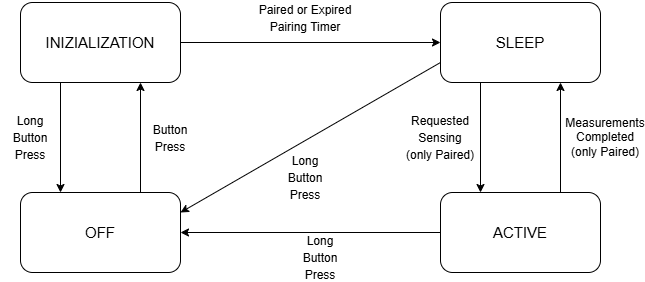

The diagram above was exported from draw.io. Its source (the exported page's mxGraphModel, read from the mxfile embedded in the PNG):
<mxGraphModel dx="1030" dy="527" grid="1" gridSize="10" guides="1" tooltips="1" connect="1" arrows="1" fold="1" page="1" pageScale="1" pageWidth="1169" pageHeight="827" math="0" shadow="0">
  <root>
    <mxCell id="FaEnXdDdCiIK3TPZG2ub-0" />
    <mxCell id="FaEnXdDdCiIK3TPZG2ub-1" parent="FaEnXdDdCiIK3TPZG2ub-0" />
    <mxCell id="FaEnXdDdCiIK3TPZG2ub-2" parent="FaEnXdDdCiIK3TPZG2ub-1" style="rounded=1;whiteSpace=wrap;html=1;" value="&lt;span style=&quot;font-size: 15px;&quot;&gt;OFF&lt;/span&gt;" vertex="1">
      <mxGeometry height="80" width="160" x="280" y="550" as="geometry" />
    </mxCell>
    <mxCell id="FaEnXdDdCiIK3TPZG2ub-3" parent="FaEnXdDdCiIK3TPZG2ub-1" style="rounded=1;whiteSpace=wrap;html=1;" value="&lt;font style=&quot;font-size: 15px;&quot;&gt;INIZIALIZATION&lt;/font&gt;" vertex="1">
      <mxGeometry height="80" width="160" x="280" y="360" as="geometry" />
    </mxCell>
    <mxCell id="FaEnXdDdCiIK3TPZG2ub-4" edge="1" parent="FaEnXdDdCiIK3TPZG2ub-1" style="endArrow=classic;html=1;rounded=0;entryX=0.5;entryY=1;entryDx=0;entryDy=0;" value="">
      <mxGeometry height="50" relative="1" width="50" as="geometry">
        <mxPoint x="400" y="550" as="sourcePoint" />
        <mxPoint x="400" y="440" as="targetPoint" />
      </mxGeometry>
    </mxCell>
    <mxCell id="FaEnXdDdCiIK3TPZG2ub-5" parent="FaEnXdDdCiIK3TPZG2ub-1" style="text;html=1;whiteSpace=wrap;strokeColor=none;fillColor=none;align=center;verticalAlign=middle;rounded=0;fontSize=14;" value="&lt;font style=&quot;font-size: 12px;&quot;&gt;Button Press&lt;/font&gt;" vertex="1">
      <mxGeometry height="30" width="60" x="400" y="480" as="geometry" />
    </mxCell>
    <mxCell id="FaEnXdDdCiIK3TPZG2ub-6" edge="1" parent="FaEnXdDdCiIK3TPZG2ub-1" source="FaEnXdDdCiIK3TPZG2ub-3" style="endArrow=classic;html=1;rounded=0;exitX=0.25;exitY=1;exitDx=0;exitDy=0;entryX=0.25;entryY=0;entryDx=0;entryDy=0;" target="FaEnXdDdCiIK3TPZG2ub-2" value="">
      <mxGeometry height="50" relative="1" width="50" as="geometry">
        <mxPoint x="510" y="550" as="sourcePoint" />
        <mxPoint x="560" y="500" as="targetPoint" />
      </mxGeometry>
    </mxCell>
    <mxCell id="FaEnXdDdCiIK3TPZG2ub-7" parent="FaEnXdDdCiIK3TPZG2ub-1" style="text;html=1;whiteSpace=wrap;strokeColor=none;fillColor=none;align=center;verticalAlign=middle;rounded=0;fontSize=14;" value="&lt;font style=&quot;font-size: 12px;&quot;&gt;Long Button Press&lt;/font&gt;" vertex="1">
      <mxGeometry height="30" width="60" x="260" y="480" as="geometry" />
    </mxCell>
    <mxCell id="FaEnXdDdCiIK3TPZG2ub-9" parent="FaEnXdDdCiIK3TPZG2ub-1" style="rounded=1;whiteSpace=wrap;html=1;" value="&lt;span style=&quot;font-size: 15px;&quot;&gt;SLEEP&lt;/span&gt;" vertex="1">
      <mxGeometry height="80" width="160" x="700" y="360" as="geometry" />
    </mxCell>
    <mxCell id="FaEnXdDdCiIK3TPZG2ub-14" edge="1" parent="FaEnXdDdCiIK3TPZG2ub-1" source="FaEnXdDdCiIK3TPZG2ub-3" style="endArrow=classic;html=1;rounded=0;exitX=1;exitY=0.5;exitDx=0;exitDy=0;entryX=0;entryY=0.5;entryDx=0;entryDy=0;" target="FaEnXdDdCiIK3TPZG2ub-9" value="">
      <mxGeometry height="50" relative="1" width="50" as="geometry">
        <mxPoint x="620" y="190" as="sourcePoint" />
        <mxPoint x="670" y="140" as="targetPoint" />
      </mxGeometry>
    </mxCell>
    <mxCell id="FaEnXdDdCiIK3TPZG2ub-15" parent="FaEnXdDdCiIK3TPZG2ub-1" style="text;html=1;whiteSpace=wrap;strokeColor=none;fillColor=none;align=center;verticalAlign=middle;rounded=0;fontSize=14;" value="&lt;span style=&quot;font-size: 12px;&quot;&gt;Paired or Expired Pairing Timer&lt;/span&gt;" vertex="1">
      <mxGeometry height="30" width="100" x="515" y="360" as="geometry" />
    </mxCell>
    <mxCell id="FaEnXdDdCiIK3TPZG2ub-16" edge="1" parent="FaEnXdDdCiIK3TPZG2ub-1" source="FaEnXdDdCiIK3TPZG2ub-9" style="endArrow=classic;html=1;rounded=0;exitX=0;exitY=0.75;exitDx=0;exitDy=0;entryX=1;entryY=0.25;entryDx=0;entryDy=0;" target="FaEnXdDdCiIK3TPZG2ub-2" value="">
      <mxGeometry height="50" relative="1" width="50" as="geometry">
        <Array as="points" />
        <mxPoint x="640" y="560" as="sourcePoint" />
        <mxPoint x="690" y="510" as="targetPoint" />
      </mxGeometry>
    </mxCell>
    <mxCell id="FaEnXdDdCiIK3TPZG2ub-17" parent="FaEnXdDdCiIK3TPZG2ub-1" style="text;html=1;whiteSpace=wrap;strokeColor=none;fillColor=none;align=center;verticalAlign=middle;rounded=0;fontSize=14;" value="&lt;font style=&quot;font-size: 12px;&quot;&gt;Long Button Press&lt;/font&gt;" vertex="1">
      <mxGeometry height="30" width="60" x="535" y="520" as="geometry" />
    </mxCell>
    <mxCell id="PQL0Y0bNBvd2fmYqnpMx-1" parent="FaEnXdDdCiIK3TPZG2ub-1" style="rounded=1;whiteSpace=wrap;html=1;" value="&lt;span style=&quot;font-size: 15px;&quot;&gt;ACTIVE&lt;/span&gt;" vertex="1">
      <mxGeometry height="80" width="160" x="700" y="550" as="geometry" />
    </mxCell>
    <mxCell id="PQL0Y0bNBvd2fmYqnpMx-2" edge="1" parent="FaEnXdDdCiIK3TPZG2ub-1" source="FaEnXdDdCiIK3TPZG2ub-9" style="endArrow=classic;html=1;rounded=0;exitX=0.25;exitY=1;exitDx=0;exitDy=0;entryX=0.25;entryY=0;entryDx=0;entryDy=0;" target="PQL0Y0bNBvd2fmYqnpMx-1" value="">
      <mxGeometry height="50" relative="1" width="50" as="geometry">
        <mxPoint x="820" y="500" as="sourcePoint" />
        <mxPoint x="870" y="450" as="targetPoint" />
      </mxGeometry>
    </mxCell>
    <mxCell id="PQL0Y0bNBvd2fmYqnpMx-3" parent="FaEnXdDdCiIK3TPZG2ub-1" style="text;html=1;whiteSpace=wrap;strokeColor=none;fillColor=none;align=center;verticalAlign=middle;rounded=0;fontSize=14;" value="&lt;font style=&quot;font-size: 12px;&quot;&gt;Requested&lt;/font&gt;&lt;div&gt;&lt;font style=&quot;font-size: 12px;&quot;&gt;Sensing&lt;/font&gt;&lt;/div&gt;&lt;div&gt;&lt;font style=&quot;font-size: 12px;&quot;&gt;(only Paired)&lt;/font&gt;&lt;/div&gt;" vertex="1">
      <mxGeometry height="50" width="80" x="660" y="470" as="geometry" />
    </mxCell>
    <mxCell id="PQL0Y0bNBvd2fmYqnpMx-4" edge="1" parent="FaEnXdDdCiIK3TPZG2ub-1" source="PQL0Y0bNBvd2fmYqnpMx-1" style="endArrow=classic;html=1;rounded=0;exitX=0.75;exitY=0;exitDx=0;exitDy=0;entryX=0.75;entryY=1;entryDx=0;entryDy=0;" target="FaEnXdDdCiIK3TPZG2ub-9" value="">
      <mxGeometry height="50" relative="1" width="50" as="geometry">
        <mxPoint x="800" y="550" as="sourcePoint" />
        <mxPoint x="850" y="500" as="targetPoint" />
      </mxGeometry>
    </mxCell>
    <mxCell id="PQL0Y0bNBvd2fmYqnpMx-5" parent="FaEnXdDdCiIK3TPZG2ub-1" style="text;html=1;whiteSpace=wrap;strokeColor=none;fillColor=none;align=center;verticalAlign=middle;rounded=0;" value="Measurements Completed&lt;div&gt;(only Paired)&lt;/div&gt;" vertex="1">
      <mxGeometry height="40" width="70" x="830" y="475" as="geometry" />
    </mxCell>
    <mxCell id="PQL0Y0bNBvd2fmYqnpMx-6" edge="1" parent="FaEnXdDdCiIK3TPZG2ub-1" source="PQL0Y0bNBvd2fmYqnpMx-1" style="endArrow=classic;html=1;rounded=0;exitX=0;exitY=0.5;exitDx=0;exitDy=0;entryX=1;entryY=0.5;entryDx=0;entryDy=0;" target="FaEnXdDdCiIK3TPZG2ub-2" value="">
      <mxGeometry height="50" relative="1" width="50" as="geometry">
        <mxPoint x="550" y="600" as="sourcePoint" />
        <mxPoint x="600" y="550" as="targetPoint" />
      </mxGeometry>
    </mxCell>
    <mxCell id="PQL0Y0bNBvd2fmYqnpMx-7" parent="FaEnXdDdCiIK3TPZG2ub-1" style="text;html=1;whiteSpace=wrap;strokeColor=none;fillColor=none;align=center;verticalAlign=middle;rounded=0;fontSize=14;" value="&lt;font style=&quot;font-size: 12px;&quot;&gt;Long Button Press&lt;/font&gt;" vertex="1">
      <mxGeometry height="30" width="60" x="550" y="600" as="geometry" />
    </mxCell>
  </root>
</mxGraphModel>